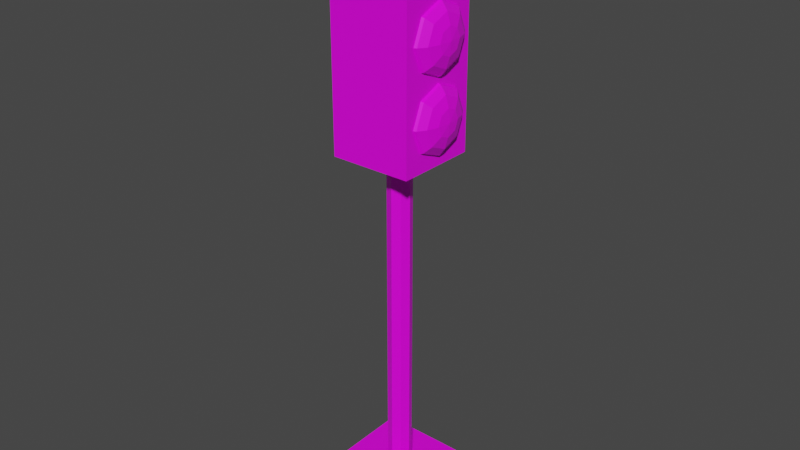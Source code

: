 # Source: traffic_Lights.blend  (saved by Blender 2.82.7; exported with 4.5.12 LTS)
import bpy
from mathutils import Matrix  # noqa: F401  (used for matrix-valued properties, if any)

bpy.ops.wm.read_factory_settings(use_empty=True)
scene = bpy.context.scene
scene.name = 'Scene'

# ---- collections
col_collection = bpy.data.collections.new('Collection'); scene.collection.children.link(col_collection)

# ---- images (referenced by path relative to the original .blend; pixels are not part of the script)
import os
ASSET_DIR = os.environ.get("B2B_ASSET_DIR", "")  # directory of the original .blend (textures are referenced by path, not embedded)
HERE = os.path.dirname(os.path.abspath(__file__))  # packed textures are extracted next to this script under _unpacked/

def load_image(name, relpath, width, height, colorspace="sRGB"):
    """Load a texture the original file referenced (path relative to the .blend, or extracted next to this script)."""
    p = next((c for c in (os.path.join(HERE, relpath), os.path.join(ASSET_DIR, relpath)) if relpath and os.path.exists(c)), "")
    if p:
        img = bpy.data.images.load(p, check_existing=True)
        img.name = name
    else:  # same state as the original file: an image datablock whose file is absent (Cycles renders it pink)
        img = bpy.data.images.new(name, width, height)
        img.source = "FILE"
        img.filepath = "//" + (relpath or name)
    img.colorspace_settings.name = colorspace
    return img
img_4x4_texture_png = load_image('4x4_texture.png', '4x4_texture.png', 1024, 1024, 'sRGB')

# ---- materials (node trees are filled in below, after node groups)
mat_base_material = bpy.data.materials.new('base_Material')
mat_base_material.alpha_threshold = 0.0
mat_base_material.use_transparent_shadow = False
mat_base_material.line_color = (0.0, 0.0, 0.0, 1.0)

# ---- material node trees
mat_base_material.use_nodes = True; mat_base_material.node_tree.nodes.clear()
_N = mat_base_material.node_tree.nodes; _L = mat_base_material.node_tree.links
n0 = _N.new('ShaderNodeOutputMaterial'); n0.name = 'Material Output'; n0.location = (300, 300)
n1 = _N.new('ShaderNodeBsdfPrincipled'); n1.name = 'Principled BSDF'; n1.location = (10, 300)
n1.distribution = 'GGX'
n1.subsurface_method = 'BURLEY'
n1.inputs[2].default_value = 0.4
n1.inputs[3].default_value = 1.45
n1.inputs[27].default_value = (0.0, 0.0, 0.0, 1.0)
n1.inputs[28].default_value = 1.0
n2 = _N.new('ShaderNodeTexImage'); n2.name = 'Image Texture'; n2.location = (-343, 208)
n2.image = img_4x4_texture_png
n2.interpolation = 'Closest'
_L.new(n1.outputs[0], n0.inputs[0])
_L.new(n2.outputs[0], n1.inputs[0])
n0.is_active_output = True

# ---- world
world_world = bpy.data.worlds.new('World'); scene.world = world_world
world_world.use_nodes = True; world_world.node_tree.nodes.clear()
_N = world_world.node_tree.nodes; _L = world_world.node_tree.links
n0 = _N.new('ShaderNodeOutputWorld'); n0.name = 'World Output'; n0.location = (300, 300)
n1 = _N.new('ShaderNodeBackground'); n1.name = 'Background'; n1.location = (10, 300)
n1.inputs[0].default_value = (0.05088, 0.05088, 0.05088, 1.0)
_L.new(n1.outputs[0], n0.inputs[0])
n0.is_active_output = True
world_world.color = (0.05088, 0.05088, 0.05088)
world_world.use_sun_shadow = False
world_world.sun_shadow_jitter_overblur = 0.0

# ---- meshes
me_cube_021 = bpy.data.meshes.new('Cube.021')
me_cube_021.from_pydata([(0.6075, 0.6075, 0.05296), (0.6075, 0.6075, 0.0), (0.6075, -0.6075, 0.05296), (0.6075, -0.6075, 0.0), (-0.6075, 0.6075, 0.05296), (-0.6075, 0.6075, 0.0), (-0.6075, -0.6075, 0.05296), (-0.6075, -0.6075, 0.0), (0.3769, -0.3769, 1.696), (-0.3769, -0.3769, 1.696), (0.3769, 0.3769, 1.696), (-0.3769, 0.3769, 1.696), (0.3769, -0.3769, 2.743), (-0.3769, -0.3769, 2.743), (0.3769, 0.3769, 2.743), (-0.3769, 0.3769, 2.743), (0.3449, 0.3256, 2.546), (0.4933, 0.006891, 2.546), (0.482, 0.09313, 2.503), (0.4499, 0.1662, 2.466), (0.4017, 0.2151, 2.442), (0.3449, 0.2322, 2.433), (0.4017, 0.006891, 2.367), (0.4499, 0.006891, 2.333), (0.482, 0.006891, 2.281), (0.482, 0.006891, 2.485), (0.4499, 0.006891, 2.433), (0.4017, 0.006891, 2.399), (0.3449, 0.006891, 2.387), (0.3449, -0.2185, 2.333), (0.4017, -0.2013, 2.324), (0.4499, -0.1525, 2.3), (0.482, -0.07935, 2.263), (0.482, -0.07935, 2.503), (0.4499, -0.1525, 2.466), (0.4017, -0.2013, 2.442), (0.3449, -0.2185, 2.433), (0.3449, -0.3118, 2.22), (0.4017, -0.2875, 2.22), (0.4499, -0.2185, 2.22), (0.482, -0.1151, 2.546), (0.4499, -0.2185, 2.546), (0.4017, -0.2875, 2.546), (0.3449, -0.3118, 2.546), (0.482, -0.1151, 2.22), (0.3449, -0.2185, 2.107), (0.4017, -0.2013, 2.116), (0.482, -0.07935, 2.589), (0.4499, -0.1525, 2.626), (0.4017, -0.2013, 2.65), (0.3449, -0.2185, 2.659), (0.4499, -0.1525, 2.14), (0.482, -0.07935, 2.177), (0.3449, 0.006891, 2.061), (0.482, 0.006891, 2.607), (0.4499, 0.006891, 2.659), (0.4017, 0.006891, 2.693), (0.3449, 0.006891, 2.705), (0.4017, 0.006891, 2.073), (0.4499, 0.006891, 2.107), (0.482, 0.006891, 2.159), (0.482, 0.09313, 2.589), (0.4499, 0.1662, 2.626), (0.4017, 0.2151, 2.65), (0.3449, 0.2322, 2.659), (0.3449, 0.2322, 2.107), (0.4017, 0.2151, 2.116), (0.4499, 0.1662, 2.14), (0.482, 0.1288, 2.546), (0.4499, 0.2322, 2.546), (0.4017, 0.3013, 2.546), (0.482, 0.09313, 2.177), (0.4933, 0.006891, 2.22), (0.3449, 0.3256, 2.22), (0.3449, 0.006891, 2.379), (0.482, 0.09313, 2.263), (0.4499, 0.1662, 2.3), (0.4017, 0.2151, 2.324), (0.3449, 0.2322, 2.333), (0.482, 0.1288, 2.22), (0.4499, 0.2322, 2.22), (0.4017, 0.3013, 2.22), (0.4017, 0.006891, 2.039), (0.4499, 0.006891, 2.004), (0.482, 0.006891, 1.953), (0.3449, -0.2185, 2.004), (0.4017, -0.2013, 1.996), (0.4499, -0.1525, 1.971), (0.482, -0.07935, 1.935), (0.3449, -0.3118, 1.892), (0.4017, -0.2875, 1.892), (0.4499, -0.2185, 1.892), (0.482, -0.1151, 1.892), (0.3449, -0.2185, 1.779), (0.4017, -0.2013, 1.787), (0.4499, -0.1525, 1.812), (0.482, -0.07935, 1.848), (0.3449, 0.006891, 1.732), (0.4017, 0.006891, 1.744), (0.4499, 0.006891, 1.779), (0.482, 0.006891, 1.831), (0.3449, 0.2322, 1.779), (0.4017, 0.2151, 1.787), (0.4499, 0.1662, 1.812), (0.482, 0.09313, 1.848), (0.4933, 0.006891, 1.892), (0.3449, 0.3256, 1.892), (0.3449, 0.006891, 2.051), (0.482, 0.09313, 1.935), (0.4499, 0.1662, 1.971), (0.4017, 0.2151, 1.996), (0.3449, 0.2322, 2.004), (0.482, 0.1288, 1.892), (0.4499, 0.2322, 1.892), (0.4017, 0.3013, 1.892), (-0.003984, 0.1119, 0.04326), (-0.003984, 0.1119, 1.729), (0.07364, 0.07975, 0.04326), (0.07364, 0.07975, 1.729), (0.1058, 0.00213, 0.04326), (0.1058, 0.00213, 1.729), (0.07364, -0.07549, 0.04326), (0.07364, -0.07549, 1.729), (-0.003984, -0.1076, 0.04326), (-0.003984, -0.1076, 1.729), (-0.08161, -0.07549, 0.04326), (-0.08161, -0.07549, 1.729), (-0.1138, 0.00213, 0.04326), (-0.1138, 0.00213, 1.729), (-0.08161, 0.07975, 0.04326), (-0.08161, 0.07975, 1.729)], [], [(2, 0, 4, 6), (3, 2, 6, 7), (7, 6, 4, 5), (5, 1, 3, 7), (1, 0, 2, 3), (5, 4, 0, 1), (8, 10, 14, 12), (8, 9, 11, 10), (14, 15, 13, 12), (11, 9, 13, 15), (9, 8, 12, 13), (10, 11, 15, 14), (65, 53, 45, 37, 29, 74, 78, 73), (76, 75, 79, 80), (16, 70, 20, 21), (69, 68, 18, 19), (78, 77, 81, 73), (23, 24, 75, 76), (70, 69, 19, 20), (68, 17, 18), (19, 18, 25, 26), (74, 22, 77, 78), (24, 72, 75), (20, 19, 26, 27), (18, 17, 25), (22, 23, 76, 77), (31, 32, 24, 23), (21, 20, 27, 28), (29, 30, 22, 74), (32, 72, 24), (27, 26, 34, 35), (25, 17, 33), (30, 31, 23, 22), (44, 72, 32), (28, 27, 35, 36), (26, 25, 33, 34), (33, 17, 40), (38, 39, 31, 30), (39, 44, 32, 31), (36, 35, 42, 43), (34, 33, 40, 41), (37, 38, 30, 29), (46, 51, 39, 38), (35, 34, 41, 42), (51, 52, 44, 39), (43, 42, 49, 50), (41, 40, 47, 48), (45, 46, 38, 37), (52, 72, 44), (42, 41, 48, 49), (40, 17, 47), (59, 60, 52, 51), (53, 58, 46, 45), (60, 72, 52), (49, 48, 55, 56), (47, 17, 54), (58, 59, 51, 46), (65, 66, 58, 53), (50, 49, 56, 57), (48, 47, 54, 55), (71, 72, 60), (56, 55, 62, 63), (54, 17, 61), (66, 67, 59, 58), (67, 71, 60, 59), (57, 56, 63, 64), (55, 54, 61, 62), (79, 72, 71), (81, 80, 67, 66), (80, 79, 71, 67), (64, 63, 70, 16), (62, 61, 68, 69), (73, 81, 66, 65), (21, 28, 36, 43, 50, 57, 64, 16), (63, 62, 69, 70), (61, 17, 68), (77, 76, 80, 81), (75, 72, 79), (101, 97, 93, 89, 85, 107, 111, 106), (109, 108, 112, 113), (111, 110, 114, 106), (83, 84, 108, 109), (107, 82, 110, 111), (84, 105, 108), (82, 83, 109, 110), (87, 88, 84, 83), (85, 86, 82, 107), (88, 105, 84), (86, 87, 83, 82), (92, 105, 88), (90, 91, 87, 86), (91, 92, 88, 87), (89, 90, 86, 85), (94, 95, 91, 90), (95, 96, 92, 91), (93, 94, 90, 89), (96, 105, 92), (99, 100, 96, 95), (97, 98, 94, 93), (100, 105, 96), (98, 99, 95, 94), (101, 102, 98, 97), (104, 105, 100), (102, 103, 99, 98), (103, 104, 100, 99), (112, 105, 104), (114, 113, 103, 102), (113, 112, 104, 103), (106, 114, 102, 101), (110, 109, 113, 114), (108, 105, 112), (115, 116, 118, 117), (117, 118, 120, 119), (119, 120, 122, 121), (121, 122, 124, 123), (123, 124, 126, 125), (125, 126, 128, 127), (118, 116, 130, 128, 126, 124, 122, 120), (127, 128, 130, 129), (129, 130, 116, 115), (115, 117, 119, 121, 123, 125, 127, 129)])
_uv = me_cube_021.uv_layers.new(name='UVMap')
_uv.uv.foreach_set('vector', [0.6333, 0.8875, 0.6333, 0.8875, 0.6333, 0.8875, 0.6333, 0.8875, 0.6333, 0.8875, 0.6333, 0.8875, 0.6333, 0.8875, 0.6333, 0.8875, 0.6333, 0.8875, 0.6333, 0.8875, 0.6333, 0.8875, 0.6333, 0.8875, 0.6333, 0.8875, 0.6333, 0.8875, 0.6333, 0.8875, 0.6333, 0.8875, 0.6333, 0.8875, 0.6333, 0.8875, 0.6333, 0.8875, 0.6333, 0.8875, 0.6333, 0.8875, 0.6333, 0.8875, 0.6333, 0.8875, 0.6333, 0.8875, 0.6922, 0.9031, 0.6922, 0.9031, 0.6922, 0.9031, 0.6922, 0.9031, 0.6922, 0.9031, 0.6922, 0.9031, 0.6922, 0.9031, 0.6922, 0.9031, 0.6922, 0.9031, 0.6922, 0.9031, 0.6922, 0.9031, 0.6922, 0.9031, 0.6922, 0.9031, 0.6922, 0.9031, 0.6922, 0.9031, 0.6922, 0.9031, 0.6922, 0.9031, 0.6922, 0.9031, 0.6922, 0.9031, 0.6922, 0.9031, 0.6922, 0.9031, 0.6922, 0.9031, 0.6922, 0.9031, 0.6922, 0.9031, 0.8379, 0.6302, 0.8379, 0.6302, 0.8379, 0.6302, 0.8379, 0.6302, 0.8379, 0.6302, 0.8379, 0.6302, 0.8379, 0.6302, 0.8379, 0.6302, 0.8379, 0.6302, 0.8379, 0.6302, 0.8379, 0.6302, 0.8379, 0.6302, 0.3636, 0.3388, 0.3636, 0.3388, 0.3636, 0.3388, 0.3636, 0.3388, 0.3636, 0.3388, 0.3636, 0.3388, 0.3636, 0.3388, 0.3636, 0.3388, 0.8379, 0.6302, 0.8379, 0.6302, 0.8379, 0.6302, 0.8379, 0.6302, 0.8379, 0.6302, 0.8379, 0.6302, 0.8379, 0.6302, 0.8379, 0.6302, 0.3636, 0.3388, 0.3636, 0.3388, 0.3636, 0.3388, 0.3636, 0.3388, 0.3636, 0.3388, 0.3636, 0.3388, 0.3636, 0.3388, 0.3636, 0.3388, 0.3636, 0.3388, 0.3636, 0.3388, 0.3636, 0.3388, 0.8379, 0.6302, 0.8379, 0.6302, 0.8379, 0.6302, 0.8379, 0.6302, 0.8379, 0.6302, 0.8379, 0.6302, 0.8379, 0.6302, 0.3636, 0.3388, 0.3636, 0.3388, 0.3636, 0.3388, 0.3636, 0.3388, 0.3636, 0.3388, 0.3636, 0.3388, 0.3636, 0.3388, 0.8379, 0.6302, 0.8379, 0.6302, 0.8379, 0.6302, 0.8379, 0.6302, 0.8379, 0.6302, 0.8379, 0.6302, 0.8379, 0.6302, 0.8379, 0.6302, 0.3636, 0.3388, 0.3636, 0.3388, 0.3636, 0.3388, 0.3636, 0.3388, 0.8379, 0.6302, 0.8379, 0.6302, 0.8379, 0.6302, 0.8379, 0.6302, 0.8379, 0.6302, 0.8379, 0.6302, 0.8379, 0.6302, 0.3636, 0.3388, 0.3636, 0.3388, 0.3636, 0.3388, 0.3636, 0.3388, 0.3636, 0.3388, 0.3636, 0.3388, 0.3636, 0.3388, 0.8379, 0.6302, 0.8379, 0.6302, 0.8379, 0.6302, 0.8379, 0.6302, 0.8379, 0.6302, 0.8379, 0.6302, 0.8379, 0.6302, 0.3636, 0.3388, 0.3636, 0.3388, 0.3636, 0.3388, 0.3636, 0.3388, 0.3636, 0.3388, 0.3636, 0.3388, 0.3636, 0.3388, 0.3636, 0.3388, 0.3636, 0.3388, 0.3636, 0.3388, 0.3636, 0.3388, 0.8379, 0.6302, 0.8379, 0.6302, 0.8379, 0.6302, 0.8379, 0.6302, 0.8379, 0.6302, 0.8379, 0.6302, 0.8379, 0.6302, 0.8379, 0.6302, 0.3636, 0.3388, 0.3636, 0.3388, 0.3636, 0.3388, 0.3636, 0.3388, 0.3636, 0.3388, 0.3636, 0.3388, 0.3636, 0.3388, 0.3636, 0.3388, 0.8379, 0.6302, 0.8379, 0.6302, 0.8379, 0.6302, 0.8379, 0.6302, 0.8379, 0.6302, 0.8379, 0.6302, 0.8379, 0.6302, 0.8379, 0.6302, 0.3636, 0.3388, 0.3636, 0.3388, 0.3636, 0.3388, 0.3636, 0.3388, 0.8379, 0.6302, 0.8379, 0.6302, 0.8379, 0.6302, 0.8379, 0.6302, 0.3636, 0.3388, 0.3636, 0.3388, 0.3636, 0.3388, 0.3636, 0.3388, 0.3636, 0.3388, 0.3636, 0.3388, 0.3636, 0.3388, 0.3636, 0.3388, 0.8379, 0.6302, 0.8379, 0.6302, 0.8379, 0.6302, 0.8379, 0.6302, 0.8379, 0.6302, 0.8379, 0.6302, 0.8379, 0.6302, 0.3636, 0.3388, 0.3636, 0.3388, 0.3636, 0.3388, 0.3636, 0.3388, 0.3636, 0.3388, 0.3636, 0.3388, 0.3636, 0.3388, 0.8379, 0.6302, 0.8379, 0.6302, 0.8379, 0.6302, 0.8379, 0.6302, 0.8379, 0.6302, 0.8379, 0.6302, 0.8379, 0.6302, 0.8379, 0.6302, 0.8379, 0.6302, 0.8379, 0.6302, 0.8379, 0.6302, 0.3636, 0.3388, 0.3636, 0.3388, 0.3636, 0.3388, 0.3636, 0.3388, 0.3636, 0.3388, 0.3636, 0.3388, 0.3636, 0.3388, 0.8379, 0.6302, 0.8379, 0.6302, 0.8379, 0.6302, 0.8379, 0.6302, 0.8379, 0.6302, 0.8379, 0.6302, 0.8379, 0.6302, 0.8379, 0.6302, 0.3636, 0.3388, 0.3636, 0.3388, 0.3636, 0.3388, 0.3636, 0.3388, 0.3636, 0.3388, 0.3636, 0.3388, 0.3636, 0.3388, 0.3636, 0.3388, 0.8379, 0.6302, 0.8379, 0.6302, 0.8379, 0.6302, 0.3636, 0.3388, 0.3636, 0.3388, 0.3636, 0.3388, 0.3636, 0.3388, 0.3636, 0.3388, 0.3636, 0.3388, 0.3636, 0.3388, 0.8379, 0.6302, 0.8379, 0.6302, 0.8379, 0.6302, 0.8379, 0.6302, 0.8379, 0.6302, 0.8379, 0.6302, 0.8379, 0.6302, 0.8379, 0.6302, 0.3636, 0.3388, 0.3636, 0.3388, 0.3636, 0.3388, 0.3636, 0.3388, 0.3636, 0.3388, 0.3636, 0.3388, 0.3636, 0.3388, 0.3636, 0.3388, 0.8379, 0.6302, 0.8379, 0.6302, 0.8379, 0.6302, 0.8379, 0.6302, 0.8379, 0.6302, 0.8379, 0.6302, 0.8379, 0.6302, 0.8379, 0.6302, 0.8379, 0.6302, 0.8379, 0.6302, 0.8379, 0.6302, 0.3636, 0.3388, 0.3636, 0.3388, 0.3636, 0.3388, 0.3636, 0.3388, 0.3636, 0.3388, 0.3636, 0.3388, 0.3636, 0.3388, 0.3636, 0.3388, 0.8379, 0.6302, 0.8379, 0.6302, 0.8379, 0.6302, 0.8379, 0.6302, 0.3636, 0.3388, 0.3636, 0.3388, 0.3636, 0.3388, 0.3636, 0.3388, 0.3636, 0.3388, 0.3636, 0.3388, 0.3636, 0.3388, 0.3636, 0.3388, 0.3636, 0.3388, 0.3636, 0.3388, 0.3636, 0.3388, 0.3636, 0.3388, 0.3636, 0.3388, 0.3636, 0.3388, 0.3636, 0.3388, 0.8379, 0.6302, 0.8379, 0.6302, 0.8379, 0.6302, 0.8379, 0.6302, 0.8379, 0.6302, 0.8379, 0.6302, 0.8379, 0.6302, 0.7015, 0.1187, 0.7015, 0.1187, 0.7015, 0.1187, 0.7015, 0.1187, 0.7015, 0.1187, 0.7015, 0.1187, 0.7015, 0.1187, 0.7015, 0.1187, 0.7015, 0.1187, 0.7015, 0.1187, 0.7015, 0.1187, 0.7015, 0.1187, 0.7015, 0.1187, 0.7015, 0.1187, 0.7015, 0.1187, 0.7015, 0.1187, 0.7015, 0.1187, 0.7015, 0.1187, 0.7015, 0.1187, 0.7015, 0.1187, 0.7015, 0.1187, 0.7015, 0.1187, 0.7015, 0.1187, 0.7015, 0.1187, 0.7015, 0.1187, 0.7015, 0.1187, 0.7015, 0.1187, 0.7015, 0.1187, 0.7015, 0.1187, 0.7015, 0.1187, 0.7015, 0.1187, 0.7015, 0.1187, 0.7015, 0.1187, 0.7015, 0.1187, 0.7015, 0.1187, 0.7015, 0.1187, 0.7015, 0.1187, 0.7015, 0.1187, 0.7015, 0.1187, 0.7015, 0.1187, 0.7015, 0.1187, 0.7015, 0.1187, 0.7015, 0.1187, 0.7015, 0.1187, 0.7015, 0.1187, 0.7015, 0.1187, 0.7015, 0.1187, 0.7015, 0.1187, 0.7015, 0.1187, 0.7015, 0.1187, 0.7015, 0.1187, 0.7015, 0.1187, 0.7015, 0.1187, 0.7015, 0.1187, 0.7015, 0.1187, 0.7015, 0.1187, 0.7015, 0.1187, 0.7015, 0.1187, 0.7015, 0.1187, 0.7015, 0.1187, 0.7015, 0.1187, 0.7015, 0.1187, 0.7015, 0.1187, 0.7015, 0.1187, 0.7015, 0.1187, 0.7015, 0.1187, 0.7015, 0.1187, 0.7015, 0.1187, 0.7015, 0.1187, 0.7015, 0.1187, 0.7015, 0.1187, 0.7015, 0.1187, 0.7015, 0.1187, 0.7015, 0.1187, 0.7015, 0.1187, 0.7015, 0.1187, 0.7015, 0.1187, 0.7015, 0.1187, 0.7015, 0.1187, 0.7015, 0.1187, 0.7015, 0.1187, 0.7015, 0.1187, 0.7015, 0.1187, 0.7015, 0.1187, 0.7015, 0.1187, 0.7015, 0.1187, 0.7015, 0.1187, 0.7015, 0.1187, 0.7015, 0.1187, 0.7015, 0.1187, 0.7015, 0.1187, 0.7015, 0.1187, 0.7015, 0.1187, 0.7015, 0.1187, 0.7015, 0.1187, 0.7015, 0.1187, 0.7015, 0.1187, 0.7015, 0.1187, 0.7015, 0.1187, 0.7015, 0.1187, 0.7015, 0.1187, 0.7015, 0.1187, 0.7015, 0.1187, 0.7015, 0.1187, 0.7015, 0.1187, 0.7015, 0.1187, 0.7015, 0.1187, 0.7015, 0.1187, 0.7015, 0.1187, 0.7015, 0.1187, 0.7015, 0.1187, 0.7015, 0.1187, 0.7015, 0.1187, 0.7015, 0.1187, 0.7015, 0.1187, 0.7015, 0.1187, 0.7015, 0.1187, 0.7015, 0.1187, 0.7015, 0.1187, 0.7015, 0.1187, 0.7015, 0.1187, 0.7015, 0.1187, 0.7015, 0.1187, 0.7015, 0.1187, 0.7015, 0.1187, 0.7015, 0.1187, 0.7015, 0.1187, 0.7015, 0.1187, 0.407, 0.8844, 0.407, 0.8844, 0.407, 0.8844, 0.407, 0.8844, 0.407, 0.8844, 0.407, 0.8844, 0.407, 0.8844, 0.407, 0.8844, 0.407, 0.8844, 0.407, 0.8844, 0.407, 0.8844, 0.407, 0.8844, 0.407, 0.8844, 0.407, 0.8844, 0.407, 0.8844, 0.407, 0.8844, 0.407, 0.8844, 0.407, 0.8844, 0.407, 0.8844, 0.407, 0.8844, 0.407, 0.8844, 0.407, 0.8844, 0.407, 0.8844, 0.407, 0.8844, 0.407, 0.8844, 0.407, 0.8844, 0.407, 0.8844, 0.407, 0.8844, 0.407, 0.8844, 0.407, 0.8844, 0.407, 0.8844, 0.407, 0.8844, 0.407, 0.8844, 0.407, 0.8844, 0.407, 0.8844, 0.407, 0.8844, 0.407, 0.8844, 0.407, 0.8844, 0.407, 0.8844, 0.407, 0.8844, 0.407, 0.8844, 0.407, 0.8844, 0.407, 0.8844, 0.407, 0.8844, 0.407, 0.8844, 0.407, 0.8844, 0.407, 0.8844, 0.407, 0.8844])
me_cube_021.materials.append(mat_base_material)
me_cube_021.use_remesh_preserve_volume = False
me_cube_021.use_remesh_preserve_attributes = False
me_cube_021.use_mirror_vertex_groups = False
me_cube_021.update()

# ---- objects
ob_traffic_lights = bpy.data.objects.new('traffic_Lights', me_cube_021)

# ---- transforms, parenting, visibility, modifiers, constraints
ob_traffic_lights.location = (0.0, 0.0, 0.0)
ob_traffic_lights.scale = (0.5, 0.5, 1.0)
ob_traffic_lights.lock_rotations_4d = False
ob_traffic_lights.empty_display_type = 'ARROWS'
ob_traffic_lights.lineart.crease_threshold = 0.0

# ---- collection membership
col_collection.objects.link(ob_traffic_lights)

# ---- scene / render settings (as saved in the file)
scene.frame_start = 1; scene.frame_end = 250; scene.frame_set(1)
scene.render.engine = 'BLENDER_EEVEE_NEXT'
scene.cycles.use_denoising = False
scene.cycles.samples = 128
scene.cycles.sampling_pattern = 'TABULATED_SOBOL'
scene.cycles.use_adaptive_sampling = False
scene.cycles.use_light_tree = False
scene.view_settings.view_transform = 'Filmic'
bpy.context.view_layer.update()

# ---- added for rendering (the .blend has no active camera and no usable light): camera, sun
cam_auto = bpy.data.cameras.new('AutoCamera')
cam_auto.lens = 50.0
cam_auto.sensor_width = 36.0
cam_auto.clip_end = 1000.0
ob_auto_camera = bpy.data.objects.new('AutoCamera', cam_auto)
scene.collection.objects.link(ob_auto_camera)
ob_auto_camera.location = (2.65987, -3.19185, 3.49963)
ob_auto_camera.rotation_euler = (1.09748, -7.21219e-08, 0.694738)
scene.camera = ob_auto_camera
light_auto_sun = bpy.data.lights.new('AutoSun', 'SUN')
light_auto_sun.energy = 3.0
light_auto_sun.angle = 0.0523599
ob_auto_sun = bpy.data.objects.new('AutoSun', light_auto_sun)
scene.collection.objects.link(ob_auto_sun)
ob_auto_sun.rotation_euler = (0.872665, 0.174533, 0.523599)
bpy.context.view_layer.update()
